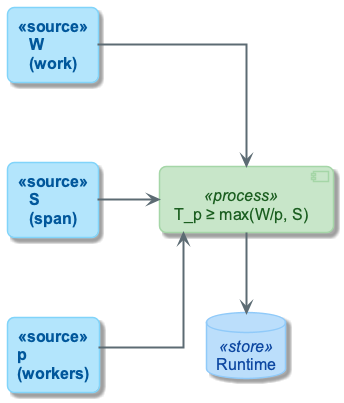

The diagram above was rendered by PlantUML. Its source (embedded in the PNG):
@startuml
!include ../_template_styles.puml
!include _week3_visual_style.puml

left to right direction
skinparam nodesep 80
skinparam ranksep 60

rectangle "W\n(work)" as W <<source>>
rectangle "S\n(span)" as S <<source>>
rectangle "p\n(workers)" as P <<source>>
component "T_p ≥ max(W/p, S)" as F <<process>>
database "Runtime" as O <<store>>

W -down-> F
S -down-> F
P -down-> F
F -right-> O

@enduml